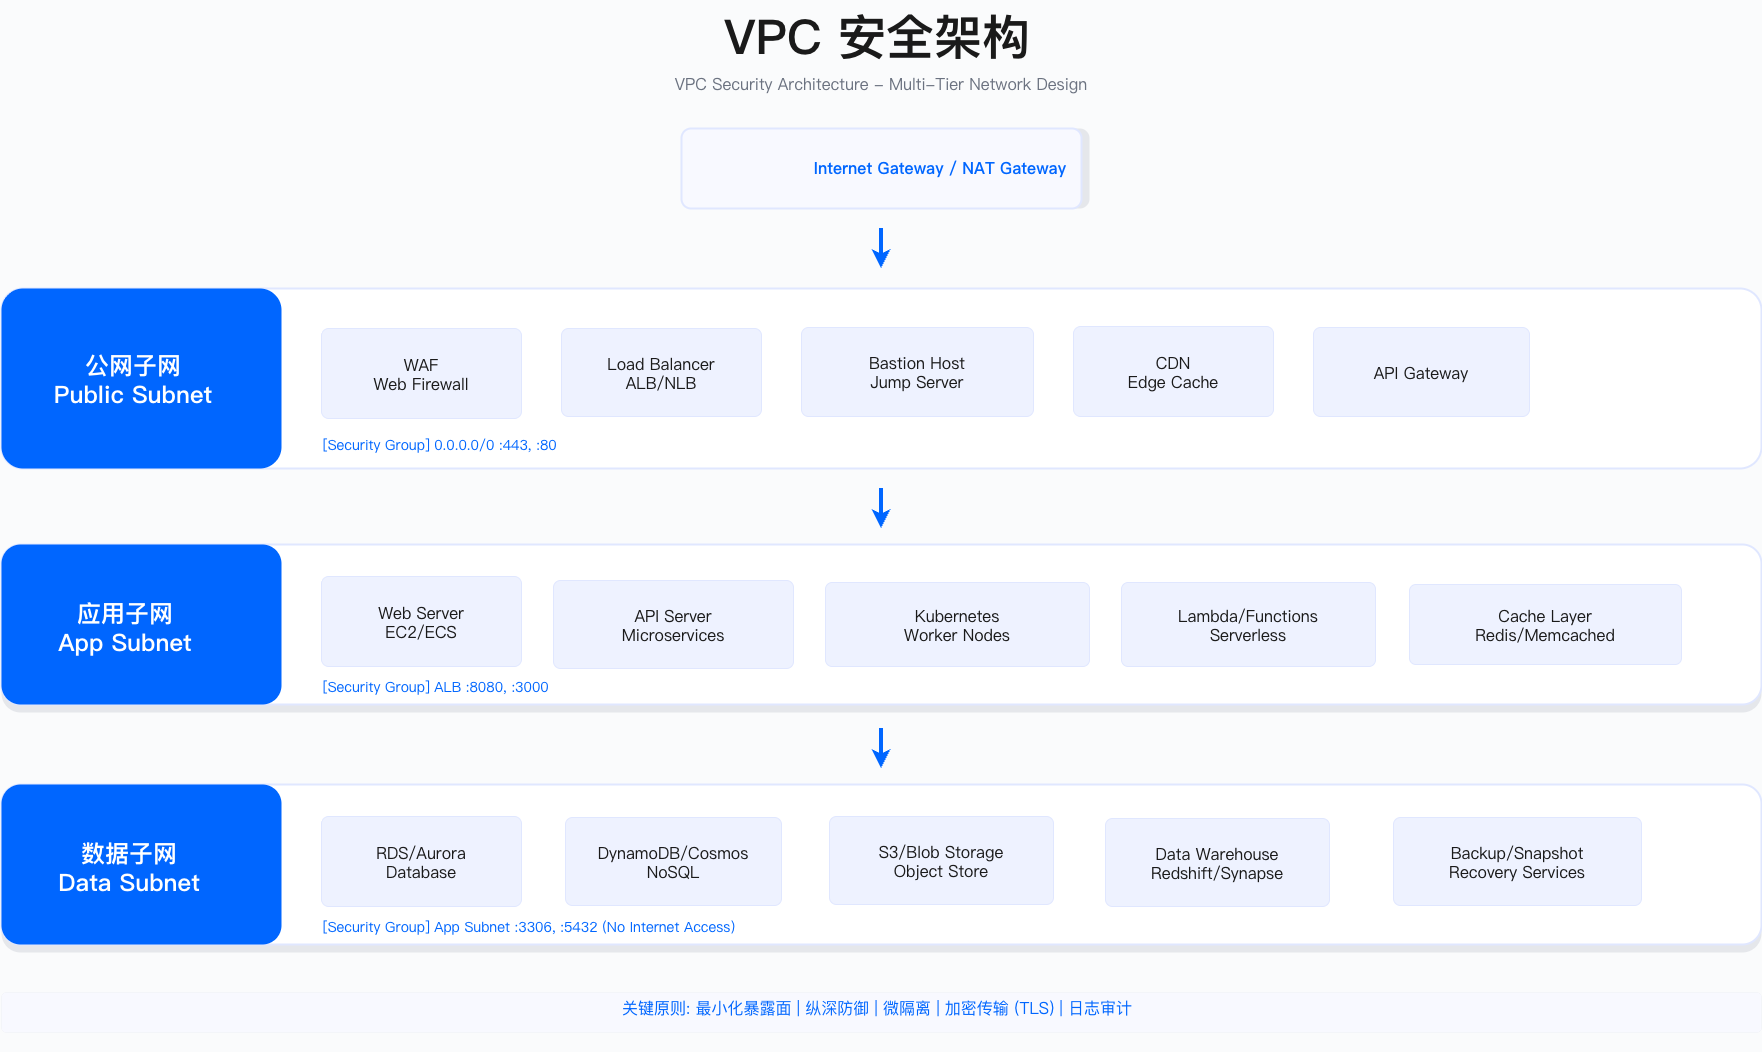

The diagram above was exported from draw.io. Its source (the exported page's mxGraphModel, read from the mxfile embedded in the PNG):
<mxGraphModel dx="3260" dy="1693" grid="1" gridSize="8" guides="1" tooltips="1" connect="1" arrows="1" fold="1" page="1" pageScale="1" pageWidth="1920" pageHeight="1080" background="#FAFBFC" math="0" shadow="0">
  <root>
    <mxCell id="0" />
    <mxCell id="1" parent="0" />
    <mxCell id="title-main" value="VPC 安全架构" style="text;fontSize=48;fontStyle=1;fontColor=#1A1A1A;fontFamily=PingFang SC,Microsoft YaHei,Noto Sans SC,sans-serif;align=center;" parent="1" vertex="1">
      <mxGeometry x="656" y="32" width="600" height="120" as="geometry" />
    </mxCell>
    <mxCell id="title-sub" value="VPC Security Architecture - Multi-Tier Network Design" style="text;fontSize=16;fontColor=#6B7280;fontFamily=Inter;align=center;" parent="1" vertex="1">
      <mxGeometry x="510" y="100" width="900" height="60" as="geometry" />
    </mxCell>
    <mxCell id="igw-shadow" value="" style="rounded=1;fillColor=#E5E7EB;strokeColor=NONE;arcSize=12;" parent="1" vertex="1">
      <mxGeometry x="768" y="160" width="400" height="80" as="geometry" />
    </mxCell>
    <mxCell id="igw-bg" value="" style="rounded=1;fillColor=#F8F9FF;strokeColor=#E0E7FF;strokeWidth=2;arcSize=12;" parent="1" vertex="1">
      <mxGeometry x="760" y="160" width="400" height="80" as="geometry" />
    </mxCell>
    <mxCell id="igw-text" value="Internet Gateway / NAT Gateway" style="text;fontSize=16;fontStyle=1;fontColor=#0066FF;fontFamily=Inter;align=center;" parent="1" vertex="1">
      <mxGeometry x="784" y="184" width="470" height="60" as="geometry" />
    </mxCell>
    <mxCell id="arrow1" value="" style="endArrow=classic;html=1;strokeWidth=4;strokeColor=#0066FF;verticalAlign=middle;" parent="1" edge="1">
      <mxGeometry relative="1" as="geometry">
        <mxPoint x="960" y="260" as="sourcePoint" />
        <mxPoint x="960" y="300" as="targetPoint" />
      </mxGeometry>
    </mxCell>
    <mxCell id="dmz-shadow" value="" style="rounded=1;fillColor=#E5E7EB;strokeColor=NONE;arcSize=12;" parent="1" vertex="1">
      <mxGeometry x="80" y="320" width="1760" height="180" as="geometry" />
    </mxCell>
    <mxCell id="dmz-bg" value="" style="rounded=1;fillColor=#FFFFFF;strokeColor=#E0E7FF;strokeWidth=2;arcSize=12;" parent="1" vertex="1">
      <mxGeometry x="80" y="320" width="1760" height="180" as="geometry" />
    </mxCell>
    <mxCell id="dmz-header" value="" style="rounded=1;fillColor=#0066FF;strokeColor=NONE;arcSize=12;" parent="1" vertex="1">
      <mxGeometry x="80" y="320" width="280" height="180" as="geometry" />
    </mxCell>
    <mxCell id="dmz-title" value="公网子网&#10;Public Subnet" style="text;fontSize=24;fontStyle=1;fontColor=#FFFFFF;fontFamily=PingFang SC,Microsoft YaHei,Noto Sans SC,sans-serif;align=center;" parent="1" vertex="1">
      <mxGeometry x="104" y="376" width="216" height="80" as="geometry" />
    </mxCell>
    <mxCell id="dmz-waf" value="WAF&#10;Web Firewall" style="text;fontSize=16;fontColor=#1A1A1A;fontFamily=Inter;align=center;fillColor=#EEF2FF;rounded=1;arcSize=8;strokeColor=#E0E7FF;strokeWidth=1;verticalAlign=middle;" parent="1" vertex="1">
      <mxGeometry x="400" y="360" width="200" height="90" as="geometry" />
    </mxCell>
    <mxCell id="dmz-alb" value="Load Balancer&#10;ALB/NLB" style="text;fontSize=16;fontColor=#1A1A1A;fontFamily=Inter;align=center;fillColor=#EEF2FF;rounded=1;arcSize=8;strokeColor=#E0E7FF;strokeWidth=1;verticalAlign=middle;" parent="1" vertex="1">
      <mxGeometry x="640" y="360" width="200" height="88" as="geometry" />
    </mxCell>
    <mxCell id="dmz-bastion" value="Bastion Host&#10;Jump Server" style="text;fontSize=16;fontColor=#1A1A1A;fontFamily=Inter;align=center;fillColor=#EEF2FF;rounded=1;arcSize=8;strokeColor=#E0E7FF;strokeWidth=1;verticalAlign=middle;" parent="1" vertex="1">
      <mxGeometry x="880" y="359" width="232" height="89" as="geometry" />
    </mxCell>
    <mxCell id="dmz-cdn" value="CDN&#10;Edge Cache" style="text;fontSize=16;fontColor=#1A1A1A;fontFamily=Inter;align=center;fillColor=#EEF2FF;rounded=1;arcSize=8;strokeColor=#E0E7FF;strokeWidth=1;verticalAlign=middle;" parent="1" vertex="1">
      <mxGeometry x="1152" y="358" width="200" height="90" as="geometry" />
    </mxCell>
    <mxCell id="dmz-api" value="API Gateway" style="text;fontSize=16;fontColor=#1A1A1A;fontFamily=Inter;align=center;fillColor=#EEF2FF;rounded=1;arcSize=8;strokeColor=#E0E7FF;strokeWidth=1;verticalAlign=middle;" parent="1" vertex="1">
      <mxGeometry x="1392" y="359" width="216" height="89" as="geometry" />
    </mxCell>
    <mxCell id="dmz-sg" value="[Security Group] 0.0.0.0/0 :443, :80" style="text;fontSize=14;fontColor=#0066FF;fontFamily=Inter;align=left;verticalAlign=middle;" parent="1" vertex="1">
      <mxGeometry x="400" y="456" width="240" height="40" as="geometry" />
    </mxCell>
    <mxCell id="arrow2" value="" style="endArrow=classic;html=1;strokeWidth=4;strokeColor=#0066FF;" parent="1" edge="1">
      <mxGeometry relative="1" as="geometry">
        <mxPoint x="960" y="520" as="sourcePoint" />
        <mxPoint x="960" y="560" as="targetPoint" />
      </mxGeometry>
    </mxCell>
    <mxCell id="app-shadow" value="" style="rounded=1;fillColor=#E5E7EB;strokeColor=NONE;arcSize=12;" parent="1" vertex="1">
      <mxGeometry x="80" y="584" width="1760" height="160" as="geometry" />
    </mxCell>
    <mxCell id="app-bg" value="" style="rounded=1;fillColor=#FFFFFF;strokeColor=#E0E7FF;strokeWidth=2;arcSize=12;" parent="1" vertex="1">
      <mxGeometry x="80" y="576" width="1760" height="160" as="geometry" />
    </mxCell>
    <mxCell id="app-header" value="" style="rounded=1;fillColor=#0066FF;strokeColor=NONE;arcSize=12;" parent="1" vertex="1">
      <mxGeometry x="80" y="576" width="280" height="160" as="geometry" />
    </mxCell>
    <mxCell id="app-title" value="应用子网&#10;App Subnet" style="text;fontSize=24;fontStyle=1;fontColor=#FFFFFF;fontFamily=PingFang SC,Microsoft YaHei,Noto Sans SC,sans-serif;align=center;" parent="1" vertex="1">
      <mxGeometry x="96" y="624" width="216" height="80" as="geometry" />
    </mxCell>
    <mxCell id="app-web" value="Web Server&#10;EC2/ECS" style="text;fontSize=16;fontColor=#1A1A1A;fontFamily=Inter;align=center;fillColor=#EEF2FF;rounded=1;arcSize=8;strokeColor=#E0E7FF;strokeWidth=1;verticalAlign=middle;" parent="1" vertex="1">
      <mxGeometry x="400" y="608" width="200" height="90" as="geometry" />
    </mxCell>
    <mxCell id="app-api" value="API Server&#10;Microservices" style="text;fontSize=16;fontColor=#1A1A1A;fontFamily=Inter;align=center;fillColor=#EEF2FF;rounded=1;arcSize=8;strokeColor=#E0E7FF;strokeWidth=1;verticalAlign=middle;" parent="1" vertex="1">
      <mxGeometry x="632" y="612" width="240" height="88" as="geometry" />
    </mxCell>
    <mxCell id="app-k8s" value="Kubernetes&#10;Worker Nodes" style="text;fontSize=16;fontColor=#1A1A1A;fontFamily=Inter;align=center;fillColor=#EEF2FF;rounded=1;arcSize=8;strokeColor=#E0E7FF;strokeWidth=1;verticalAlign=middle;" parent="1" vertex="1">
      <mxGeometry x="904" y="614" width="264" height="84" as="geometry" />
    </mxCell>
    <mxCell id="app-serverless" value="Lambda/Functions&#10;Serverless" style="text;fontSize=16;fontColor=#1A1A1A;fontFamily=Inter;align=center;fillColor=#EEF2FF;rounded=1;arcSize=8;strokeColor=#E0E7FF;strokeWidth=1;verticalAlign=middle;" parent="1" vertex="1">
      <mxGeometry x="1200" y="614" width="254" height="84" as="geometry" />
    </mxCell>
    <mxCell id="app-cache" value="Cache Layer&#10;Redis/Memcached" style="text;fontSize=16;fontColor=#1A1A1A;fontFamily=Inter;align=center;fillColor=#EEF2FF;rounded=1;arcSize=8;strokeColor=#E0E7FF;strokeWidth=1;verticalAlign=middle;" parent="1" vertex="1">
      <mxGeometry x="1488" y="616" width="272" height="80" as="geometry" />
    </mxCell>
    <mxCell id="app-sg" value="[Security Group] ALB :8080, :3000" style="text;fontSize=14;fontColor=#0066FF;fontFamily=Inter;align=left;" parent="1" vertex="1">
      <mxGeometry x="400" y="704" width="232" height="32" as="geometry" />
    </mxCell>
    <mxCell id="arrow3" value="" style="endArrow=classic;html=1;strokeWidth=4;strokeColor=#0066FF;" parent="1" edge="1">
      <mxGeometry relative="1" as="geometry">
        <mxPoint x="960" y="760" as="sourcePoint" />
        <mxPoint x="960" y="800" as="targetPoint" />
      </mxGeometry>
    </mxCell>
    <mxCell id="data-shadow" value="" style="rounded=1;fillColor=#E5E7EB;strokeColor=NONE;arcSize=12;" parent="1" vertex="1">
      <mxGeometry x="80" y="824" width="1760" height="160" as="geometry" />
    </mxCell>
    <mxCell id="data-bg" value="" style="rounded=1;fillColor=#FFFFFF;strokeColor=#E0E7FF;strokeWidth=2;arcSize=12;" parent="1" vertex="1">
      <mxGeometry x="80" y="816" width="1760" height="160" as="geometry" />
    </mxCell>
    <mxCell id="data-header" value="" style="rounded=1;fillColor=#0066FF;strokeColor=NONE;arcSize=12;" parent="1" vertex="1">
      <mxGeometry x="80" y="816" width="280" height="160" as="geometry" />
    </mxCell>
    <mxCell id="data-title" value="数据子网&#10;Data Subnet" style="text;fontSize=24;fontStyle=1;fontColor=#FFFFFF;fontFamily=PingFang SC,Microsoft YaHei,Noto Sans SC,sans-serif;align=center;" parent="1" vertex="1">
      <mxGeometry x="96" y="864" width="224" height="80" as="geometry" />
    </mxCell>
    <mxCell id="data-rds" value="RDS/Aurora&#10;Database" style="text;fontSize=16;fontColor=#1A1A1A;fontFamily=Inter;align=center;fillColor=#EEF2FF;rounded=1;arcSize=8;strokeColor=#E0E7FF;strokeWidth=1;verticalAlign=middle;" parent="1" vertex="1">
      <mxGeometry x="400" y="848" width="200" height="90" as="geometry" />
    </mxCell>
    <mxCell id="data-nosql" value="DynamoDB/Cosmos&#10;NoSQL" style="text;fontSize=16;fontColor=#1A1A1A;fontFamily=Inter;align=center;fillColor=#EEF2FF;rounded=1;arcSize=8;strokeColor=#E0E7FF;strokeWidth=1;verticalAlign=middle;" parent="1" vertex="1">
      <mxGeometry x="644" y="849" width="216" height="88" as="geometry" />
    </mxCell>
    <mxCell id="data-object" value="S3/Blob Storage&#10;Object Store" style="text;fontSize=16;fontColor=#1A1A1A;fontFamily=Inter;align=center;fillColor=#EEF2FF;rounded=1;arcSize=8;strokeColor=#E0E7FF;strokeWidth=1;verticalAlign=middle;" parent="1" vertex="1">
      <mxGeometry x="908" y="848" width="224" height="88" as="geometry" />
    </mxCell>
    <mxCell id="data-warehouse" value="Data Warehouse&#10;Redshift/Synapse" style="text;fontSize=16;fontColor=#1A1A1A;fontFamily=Inter;align=center;fillColor=#EEF2FF;rounded=1;arcSize=8;strokeColor=#E0E7FF;strokeWidth=1;verticalAlign=middle;" parent="1" vertex="1">
      <mxGeometry x="1184" y="850" width="224" height="88" as="geometry" />
    </mxCell>
    <mxCell id="data-backup" value="Backup/Snapshot&#10;Recovery Services" style="text;fontSize=16;fontColor=#1A1A1A;fontFamily=Inter;align=center;fillColor=#EEF2FF;rounded=1;arcSize=8;strokeColor=#E0E7FF;strokeWidth=1;verticalAlign=middle;" parent="1" vertex="1">
      <mxGeometry x="1472" y="849" width="248" height="88" as="geometry" />
    </mxCell>
    <mxCell id="data-sg" value="[Security Group] App Subnet :3306, :5432 (No Internet Access)" style="text;fontSize=14;fontColor=#0066FF;fontFamily=Inter;align=left;" parent="1" vertex="1">
      <mxGeometry x="400" y="944" width="424" height="24" as="geometry" />
    </mxCell>
    <mxCell id="note-shadow" value="" style="rounded=1;fillColor=#E5E7EB;strokeColor=NONE;arcSize=12;" parent="1" vertex="1">
      <mxGeometry x="80" y="1024" width="1760" height="40" as="geometry" />
    </mxCell>
    <mxCell id="note-bg" value="" style="rounded=1;fillColor=#F8F9FF;strokeColor=NONE;arcSize=12;" parent="1" vertex="1">
      <mxGeometry x="80" y="1024" width="1760" height="40" as="geometry" />
    </mxCell>
    <mxCell id="note-text" value="关键原则: 最小化暴露面 | 纵深防御 | 微隔离 | 加密传输 (TLS) | 日志审计" style="text;fontSize=16;fontColor=#0066FF;fontFamily=PingFang SC,Microsoft YaHei,Noto Sans SC,sans-serif;align=center;" parent="1" vertex="1">
      <mxGeometry x="96" y="1024" width="1720" height="60" as="geometry" />
    </mxCell>
  </root>
</mxGraphModel>